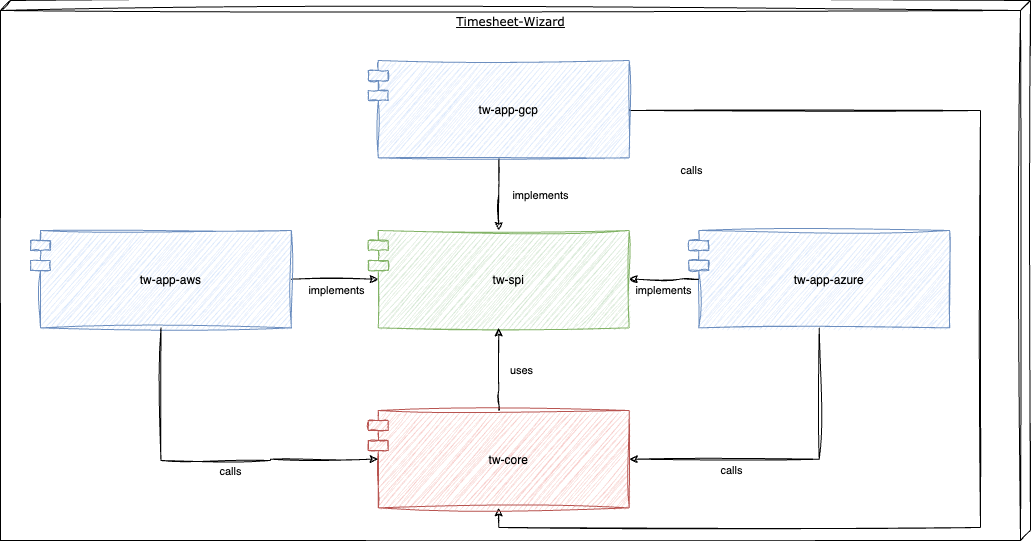

The diagram above was exported from draw.io. Its source (the exported page's mxGraphModel, read from the mxfile embedded in the PNG):
<mxGraphModel dx="1902" dy="1208" grid="1" gridSize="10" guides="1" tooltips="1" connect="1" arrows="1" fold="1" page="1" pageScale="1" pageWidth="1100" pageHeight="850" background="none" math="0" shadow="0">
  <root>
    <mxCell id="0" />
    <mxCell id="1" parent="0" />
    <mxCell id="O2ATZbd_3efGTIQfAAy3-4" value="Timesheet-Wizard" style="verticalAlign=top;align=center;spacingTop=8;spacingLeft=2;spacingRight=12;shape=cube;size=10;direction=south;fontStyle=4;html=1;rounded=0;shadow=0;comic=0;labelBackgroundColor=none;strokeWidth=1;fontFamily=Verdana;fontSize=12;sketch=1;curveFitting=1;jiggle=2;" parent="1" vertex="1">
      <mxGeometry x="140" y="30" width="1030" height="540" as="geometry" />
    </mxCell>
    <mxCell id="GcTSPwOjUhgfVy5WWeSj-2" style="edgeStyle=orthogonalEdgeStyle;rounded=0;sketch=1;orthogonalLoop=1;jettySize=auto;html=1;entryX=0.5;entryY=0;entryDx=0;entryDy=0;" edge="1" parent="1" source="GcTSPwOjUhgfVy5WWeSj-1" target="vygCLNV5ai-YtMWbHTig-2">
      <mxGeometry relative="1" as="geometry" />
    </mxCell>
    <mxCell id="GcTSPwOjUhgfVy5WWeSj-3" value="implements" style="edgeLabel;html=1;align=center;verticalAlign=middle;resizable=0;points=[];" vertex="1" connectable="0" parent="GcTSPwOjUhgfVy5WWeSj-2">
      <mxGeometry x="0.0044" relative="1" as="geometry">
        <mxPoint x="41" as="offset" />
      </mxGeometry>
    </mxCell>
    <mxCell id="GcTSPwOjUhgfVy5WWeSj-4" style="edgeStyle=orthogonalEdgeStyle;rounded=0;sketch=1;orthogonalLoop=1;jettySize=auto;html=1;entryX=0.5;entryY=1;entryDx=0;entryDy=0;exitX=1;exitY=0.5;exitDx=0;exitDy=0;" edge="1" parent="1" source="GcTSPwOjUhgfVy5WWeSj-1" target="7Qhmcu4iuravMAZCZgKs-1">
      <mxGeometry relative="1" as="geometry">
        <Array as="points">
          <mxPoint x="769" y="140" />
          <mxPoint x="1120" y="140" />
          <mxPoint x="1120" y="557" />
          <mxPoint x="638" y="557" />
        </Array>
      </mxGeometry>
    </mxCell>
    <mxCell id="GcTSPwOjUhgfVy5WWeSj-5" value="calls" style="edgeLabel;html=1;align=center;verticalAlign=middle;resizable=0;points=[];" vertex="1" connectable="0" parent="GcTSPwOjUhgfVy5WWeSj-4">
      <mxGeometry x="-0.1929" y="2" relative="1" as="geometry">
        <mxPoint x="-292" y="-101" as="offset" />
      </mxGeometry>
    </mxCell>
    <mxCell id="GcTSPwOjUhgfVy5WWeSj-1" value="tw-app-gcp" style="shape=module;align=left;spacingLeft=20;align=center;verticalAlign=middle;sketch=1;curveFitting=1;jiggle=2;fillColor=#dae8fc;strokeColor=#6c8ebf;fillStyle=auto;" vertex="1" parent="1">
      <mxGeometry x="507.7935170603675" y="89.99710526315789" width="260.8923884514436" height="97.36842105263156" as="geometry" />
    </mxCell>
    <mxCell id="gg8Bnkgwrb2jJSEmyEb1-3" style="edgeStyle=orthogonalEdgeStyle;rounded=0;orthogonalLoop=1;jettySize=auto;html=1;entryX=0;entryY=0.5;entryDx=10;entryDy=0;entryPerimeter=0;sketch=1;curveFitting=1;jiggle=2;" parent="1" source="vygCLNV5ai-YtMWbHTig-1" target="vygCLNV5ai-YtMWbHTig-2" edge="1">
      <mxGeometry relative="1" as="geometry" />
    </mxCell>
    <mxCell id="gg8Bnkgwrb2jJSEmyEb1-4" value="implements" style="edgeLabel;html=1;align=center;verticalAlign=middle;resizable=0;points=[];" parent="gg8Bnkgwrb2jJSEmyEb1-3" vertex="1" connectable="0">
      <mxGeometry x="-0.2682" relative="1" as="geometry">
        <mxPoint x="13" y="11" as="offset" />
      </mxGeometry>
    </mxCell>
    <mxCell id="vygCLNV5ai-YtMWbHTig-1" value="tw-app-aws" style="shape=module;align=left;spacingLeft=20;align=center;verticalAlign=middle;sketch=1;curveFitting=1;jiggle=2;fillColor=#dae8fc;strokeColor=#6c8ebf;fillStyle=auto;" parent="1" vertex="1">
      <mxGeometry x="169.9958005249344" y="259.9971052631579" width="260.8923884514436" height="97.36842105263156" as="geometry" />
    </mxCell>
    <mxCell id="vygCLNV5ai-YtMWbHTig-2" value="tw-spi" style="shape=module;align=left;spacingLeft=20;align=center;verticalAlign=middle;sketch=1;curveFitting=1;jiggle=2;fillColor=#d5e8d4;strokeColor=#82b366;fillStyle=auto;" parent="1" vertex="1">
      <mxGeometry x="507.7931758530184" y="259.9971052631579" width="260.8923884514436" height="97.36842105263156" as="geometry" />
    </mxCell>
    <mxCell id="gg8Bnkgwrb2jJSEmyEb1-5" style="edgeStyle=orthogonalEdgeStyle;rounded=0;orthogonalLoop=1;jettySize=auto;html=1;exitX=0.5;exitY=0;exitDx=0;exitDy=0;entryX=0.5;entryY=1;entryDx=0;entryDy=0;sketch=1;curveFitting=1;jiggle=2;" parent="1" source="7Qhmcu4iuravMAZCZgKs-1" target="vygCLNV5ai-YtMWbHTig-2" edge="1">
      <mxGeometry relative="1" as="geometry">
        <Array as="points">
          <mxPoint x="638" y="420" />
          <mxPoint x="638" y="420" />
        </Array>
      </mxGeometry>
    </mxCell>
    <mxCell id="gg8Bnkgwrb2jJSEmyEb1-6" value="uses" style="edgeLabel;html=1;align=center;verticalAlign=middle;resizable=0;points=[];" parent="gg8Bnkgwrb2jJSEmyEb1-5" vertex="1" connectable="0">
      <mxGeometry x="0.2468" y="-2" relative="1" as="geometry">
        <mxPoint x="20" y="12" as="offset" />
      </mxGeometry>
    </mxCell>
    <mxCell id="7Qhmcu4iuravMAZCZgKs-1" value="tw-core" style="shape=module;align=left;spacingLeft=20;align=center;verticalAlign=middle;sketch=1;curveFitting=1;jiggle=2;fillColor=#f8cecc;strokeColor=#b85450;fillStyle=auto;" parent="1" vertex="1">
      <mxGeometry x="507.79688354745133" y="439.99552631578956" width="260.8923884514436" height="97.36842105263156" as="geometry" />
    </mxCell>
    <mxCell id="2Vv8o4yCZWeDQgWWWQi5-1" value="tw-app-azure" style="shape=module;align=left;spacingLeft=20;align=center;verticalAlign=middle;sketch=1;curveFitting=1;jiggle=2;fillColor=#dae8fc;strokeColor=#6c8ebf;fillStyle=auto;" parent="1" vertex="1">
      <mxGeometry x="828.2635170603675" y="259.9971052631579" width="260.8923884514436" height="97.36842105263156" as="geometry" />
    </mxCell>
    <mxCell id="2Vv8o4yCZWeDQgWWWQi5-4" style="edgeStyle=orthogonalEdgeStyle;rounded=0;orthogonalLoop=1;jettySize=auto;html=1;entryX=1;entryY=0.5;entryDx=0;entryDy=0;sketch=1;curveFitting=1;jiggle=2;exitX=0;exitY=0.5;exitDx=10;exitDy=0;exitPerimeter=0;" parent="1" source="2Vv8o4yCZWeDQgWWWQi5-1" target="vygCLNV5ai-YtMWbHTig-2" edge="1">
      <mxGeometry relative="1" as="geometry">
        <mxPoint x="439.5496062992124" y="318.68131578947373" as="sourcePoint" />
        <mxPoint x="525.1160104986877" y="318.68131578947373" as="targetPoint" />
        <Array as="points">
          <mxPoint x="819.6062992125984" y="309" />
          <mxPoint x="819.6062992125984" y="309" />
        </Array>
      </mxGeometry>
    </mxCell>
    <mxCell id="2Vv8o4yCZWeDQgWWWQi5-5" value="implements" style="edgeLabel;html=1;align=center;verticalAlign=middle;resizable=0;points=[];" parent="2Vv8o4yCZWeDQgWWWQi5-4" vertex="1" connectable="0">
      <mxGeometry x="-0.2682" relative="1" as="geometry">
        <mxPoint x="-11" y="11" as="offset" />
      </mxGeometry>
    </mxCell>
    <mxCell id="2Vv8o4yCZWeDQgWWWQi5-6" style="edgeStyle=orthogonalEdgeStyle;rounded=0;orthogonalLoop=1;jettySize=auto;html=1;sketch=1;curveFitting=1;jiggle=2;exitX=0.5;exitY=1;exitDx=0;exitDy=0;entryX=1;entryY=0.5;entryDx=0;entryDy=0;" parent="1" source="2Vv8o4yCZWeDQgWWWQi5-1" target="7Qhmcu4iuravMAZCZgKs-1" edge="1">
      <mxGeometry relative="1" as="geometry">
        <mxPoint x="310.5" y="367.36552631578934" as="sourcePoint" />
        <mxPoint x="550.5" y="445.99552631578945" as="targetPoint" />
      </mxGeometry>
    </mxCell>
    <mxCell id="2Vv8o4yCZWeDQgWWWQi5-7" value="calls" style="edgeLabel;html=1;align=center;verticalAlign=middle;resizable=0;points=[];" parent="2Vv8o4yCZWeDQgWWWQi5-6" vertex="1" connectable="0">
      <mxGeometry x="0.1016" y="2" relative="1" as="geometry">
        <mxPoint x="-43" y="9" as="offset" />
      </mxGeometry>
    </mxCell>
    <mxCell id="2Vv8o4yCZWeDQgWWWQi5-8" style="edgeStyle=orthogonalEdgeStyle;rounded=0;orthogonalLoop=1;jettySize=auto;html=1;sketch=1;curveFitting=1;jiggle=2;exitX=0.5;exitY=1;exitDx=0;exitDy=0;entryX=0;entryY=0.5;entryDx=10;entryDy=0;entryPerimeter=0;" parent="1" source="vygCLNV5ai-YtMWbHTig-1" target="7Qhmcu4iuravMAZCZgKs-1" edge="1">
      <mxGeometry relative="1" as="geometry">
        <mxPoint x="350.0197112860892" y="629.9955263157893" as="sourcePoint" />
        <mxPoint x="159.99927199889453" y="761.3097368421053" as="targetPoint" />
        <Array as="points">
          <mxPoint x="300" y="490" />
          <mxPoint x="410" y="490" />
          <mxPoint x="410" y="489" />
        </Array>
      </mxGeometry>
    </mxCell>
    <mxCell id="2Vv8o4yCZWeDQgWWWQi5-9" value="calls" style="edgeLabel;html=1;align=center;verticalAlign=middle;resizable=0;points=[];" parent="2Vv8o4yCZWeDQgWWWQi5-8" vertex="1" connectable="0">
      <mxGeometry x="0.1016" y="2" relative="1" as="geometry">
        <mxPoint x="8" y="12" as="offset" />
      </mxGeometry>
    </mxCell>
  </root>
</mxGraphModel>